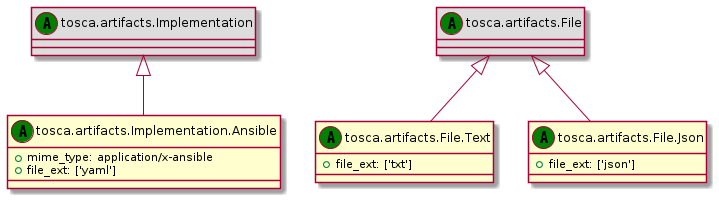

The diagram above was rendered by PlantUML. Its source (embedded in the PNG):
@startuml
set namespaceSeparator none
class "tosca.artifacts.Implementation" << (A,green) >> #DDDDDD
"tosca.artifacts.Implementation" <|-- "tosca.artifacts.Implementation.Ansible"
class "tosca.artifacts.Implementation.Ansible" << (A,green) >> {
+mime_type: application/x-ansible
+file_ext: ['yaml']
}
class "tosca.artifacts.File" << (A,green) >> #DDDDDD
"tosca.artifacts.File" <|-- "tosca.artifacts.File.Text"
class "tosca.artifacts.File.Text" << (A,green) >> {
+file_ext: ['txt']
}
class "tosca.artifacts.File" << (A,green) >> #DDDDDD
"tosca.artifacts.File" <|-- "tosca.artifacts.File.Json"
class "tosca.artifacts.File.Json" << (A,green) >> {
+file_ext: ['json']
}
@enduml